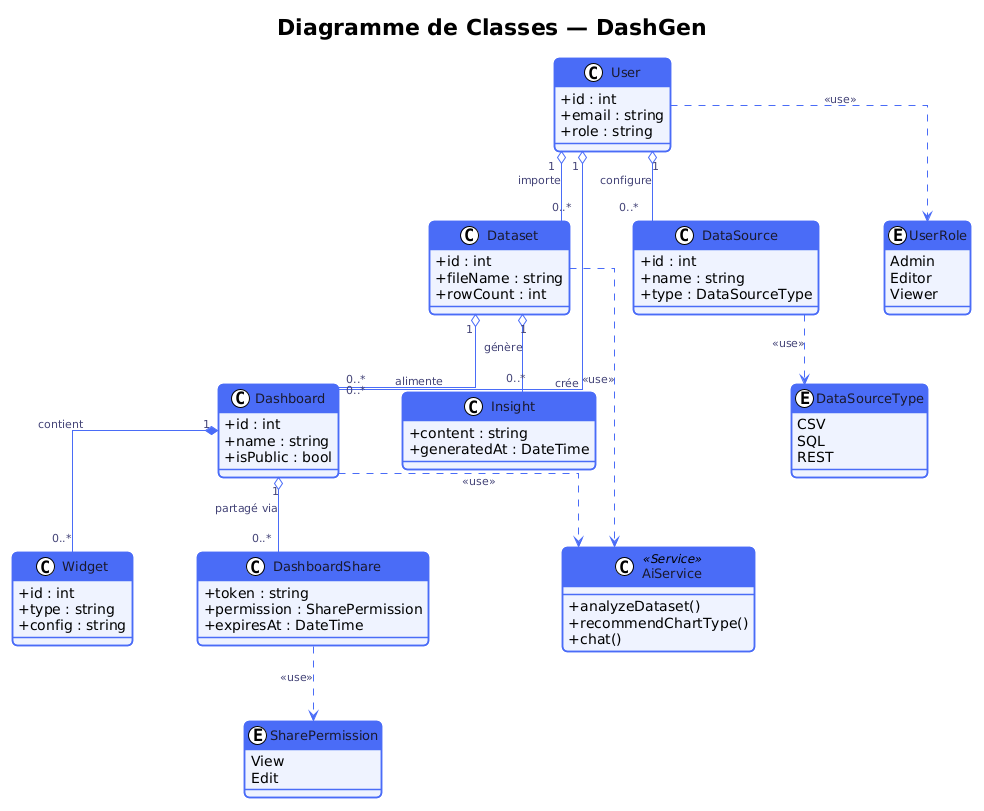

The diagram above was rendered by PlantUML. Its source (embedded in the PNG):
@startuml
!theme plain
skinparam classAttributeIconSize 0
skinparam backgroundColor  #FFFFFF
skinparam defaultFontName  Arial
skinparam roundCorner      10
skinparam shadowing        false
skinparam nodesep          65
skinparam ranksep          70

skinparam class {
  BackgroundColor       #EEF3FF
  BorderColor           #4A6CF7
  BorderThickness       1.5
  FontColor             #1a1a2e
  FontSize              13
  HeaderBackgroundColor #4A6CF7
  HeaderFontColor       #FFFFFF
  HeaderFontSize        14
}
skinparam enum {
  BackgroundColor       #FFFBF0
  BorderColor           #C9960C
  BorderThickness       1.5
  HeaderBackgroundColor #C9960C
  HeaderFontColor       #FFFFFF
  FontSize              13
}
skinparam ArrowColor     #4A6CF7
skinparam ArrowFontColor #444477
skinparam ArrowFontSize  11
skinparam linetype ortho

title <b>Diagramme de Classes — DashGen</b>

class User {
  + id : int
  + email : string
  + role : string
}

class Dashboard {
  + id : int
  + name : string
  + isPublic : bool
}

class Widget {
  + id : int
  + type : string
  + config : string
}

class Dataset {
  + id : int
  + fileName : string
  + rowCount : int
}

class DataSource {
  + id : int
  + name : string
  + type : DataSourceType
}

class DashboardShare {
  + token : string
  + permission : SharePermission
  + expiresAt : DateTime
}

class Insight {
  + content : string
  + generatedAt : DateTime
}

class AiService <<Service>> {
  + analyzeDataset()
  + recommendChartType()
  + chat()
}

enum UserRole {
  Admin
  Editor
  Viewer
}

enum DataSourceType {
  CSV
  SQL
  REST
}

enum SharePermission {
  View
  Edit
}

User      "1" o-- "0..*" Dashboard        : crée
User      "1" o-- "0..*" Dataset          : importe
User      "1" o-- "0..*" DataSource       : configure
Dataset   "1" o-- "0..*" Dashboard        : alimente
Dataset   "1" o-- "0..*" Insight          : génère

Dashboard "1" *-- "0..*" Widget           : contient
Dashboard "1" o-- "0..*" DashboardShare   : partagé via

Dashboard ..> AiService : <<use>>
Dataset   ..> AiService : <<use>>

User       ..> UserRole        : <<use>>
DataSource ..> DataSourceType  : <<use>>
DashboardShare ..> SharePermission : <<use>>
@enduml